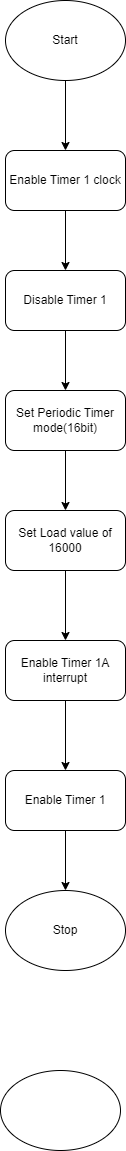

The diagram above was exported from draw.io. Its source (the exported page's mxGraphModel, read from the mxfile embedded in the PNG):
<mxGraphModel dx="1290" dy="557" grid="1" gridSize="10" guides="1" tooltips="1" connect="1" arrows="1" fold="1" page="1" pageScale="1" pageWidth="850" pageHeight="1100" math="0" shadow="0">
  <root>
    <mxCell id="0" />
    <mxCell id="1" parent="0" />
    <mxCell id="tDQmRw-nbx-m1iYMrFcM-11" value="" style="edgeStyle=orthogonalEdgeStyle;rounded=0;orthogonalLoop=1;jettySize=auto;html=1;" edge="1" parent="1" source="tDQmRw-nbx-m1iYMrFcM-1" target="tDQmRw-nbx-m1iYMrFcM-2">
      <mxGeometry relative="1" as="geometry" />
    </mxCell>
    <mxCell id="tDQmRw-nbx-m1iYMrFcM-1" value="Start" style="ellipse;whiteSpace=wrap;html=1;" vertex="1" parent="1">
      <mxGeometry x="365" y="50" width="120" height="80" as="geometry" />
    </mxCell>
    <mxCell id="tDQmRw-nbx-m1iYMrFcM-12" value="" style="edgeStyle=orthogonalEdgeStyle;rounded=0;orthogonalLoop=1;jettySize=auto;html=1;" edge="1" parent="1" source="tDQmRw-nbx-m1iYMrFcM-2" target="tDQmRw-nbx-m1iYMrFcM-3">
      <mxGeometry relative="1" as="geometry" />
    </mxCell>
    <mxCell id="tDQmRw-nbx-m1iYMrFcM-2" value="Enable Timer 1 clock" style="rounded=1;whiteSpace=wrap;html=1;" vertex="1" parent="1">
      <mxGeometry x="365" y="200" width="120" height="60" as="geometry" />
    </mxCell>
    <mxCell id="tDQmRw-nbx-m1iYMrFcM-13" value="" style="edgeStyle=orthogonalEdgeStyle;rounded=0;orthogonalLoop=1;jettySize=auto;html=1;" edge="1" parent="1" source="tDQmRw-nbx-m1iYMrFcM-3" target="tDQmRw-nbx-m1iYMrFcM-4">
      <mxGeometry relative="1" as="geometry" />
    </mxCell>
    <mxCell id="tDQmRw-nbx-m1iYMrFcM-3" value="Disable Timer 1" style="rounded=1;whiteSpace=wrap;html=1;" vertex="1" parent="1">
      <mxGeometry x="365" y="320" width="120" height="60" as="geometry" />
    </mxCell>
    <mxCell id="tDQmRw-nbx-m1iYMrFcM-14" value="" style="edgeStyle=orthogonalEdgeStyle;rounded=0;orthogonalLoop=1;jettySize=auto;html=1;" edge="1" parent="1" source="tDQmRw-nbx-m1iYMrFcM-4" target="tDQmRw-nbx-m1iYMrFcM-5">
      <mxGeometry relative="1" as="geometry" />
    </mxCell>
    <mxCell id="tDQmRw-nbx-m1iYMrFcM-4" value="Set&amp;nbsp;Periodic Timer mode(16bit)" style="rounded=1;whiteSpace=wrap;html=1;" vertex="1" parent="1">
      <mxGeometry x="365" y="440" width="120" height="60" as="geometry" />
    </mxCell>
    <mxCell id="tDQmRw-nbx-m1iYMrFcM-15" value="" style="edgeStyle=orthogonalEdgeStyle;rounded=0;orthogonalLoop=1;jettySize=auto;html=1;" edge="1" parent="1" source="tDQmRw-nbx-m1iYMrFcM-5" target="tDQmRw-nbx-m1iYMrFcM-7">
      <mxGeometry relative="1" as="geometry" />
    </mxCell>
    <mxCell id="tDQmRw-nbx-m1iYMrFcM-5" value="Set&amp;nbsp;Load value of 16000" style="rounded=1;whiteSpace=wrap;html=1;" vertex="1" parent="1">
      <mxGeometry x="365" y="560" width="120" height="60" as="geometry" />
    </mxCell>
    <mxCell id="tDQmRw-nbx-m1iYMrFcM-6" value="" style="ellipse;whiteSpace=wrap;html=1;" vertex="1" parent="1">
      <mxGeometry x="360" y="1120" width="120" height="80" as="geometry" />
    </mxCell>
    <mxCell id="tDQmRw-nbx-m1iYMrFcM-16" value="" style="edgeStyle=orthogonalEdgeStyle;rounded=0;orthogonalLoop=1;jettySize=auto;html=1;" edge="1" parent="1" source="tDQmRw-nbx-m1iYMrFcM-7" target="tDQmRw-nbx-m1iYMrFcM-8">
      <mxGeometry relative="1" as="geometry" />
    </mxCell>
    <mxCell id="tDQmRw-nbx-m1iYMrFcM-7" value="Enable Timer 1A interrupt" style="rounded=1;whiteSpace=wrap;html=1;" vertex="1" parent="1">
      <mxGeometry x="365" y="690" width="120" height="60" as="geometry" />
    </mxCell>
    <mxCell id="tDQmRw-nbx-m1iYMrFcM-17" value="" style="edgeStyle=orthogonalEdgeStyle;rounded=0;orthogonalLoop=1;jettySize=auto;html=1;" edge="1" parent="1" source="tDQmRw-nbx-m1iYMrFcM-8" target="tDQmRw-nbx-m1iYMrFcM-10">
      <mxGeometry relative="1" as="geometry" />
    </mxCell>
    <mxCell id="tDQmRw-nbx-m1iYMrFcM-8" value="Enable Timer 1" style="rounded=1;whiteSpace=wrap;html=1;" vertex="1" parent="1">
      <mxGeometry x="365" y="820" width="120" height="60" as="geometry" />
    </mxCell>
    <mxCell id="tDQmRw-nbx-m1iYMrFcM-10" value="Stop" style="ellipse;whiteSpace=wrap;html=1;" vertex="1" parent="1">
      <mxGeometry x="365" y="940" width="120" height="80" as="geometry" />
    </mxCell>
  </root>
</mxGraphModel>